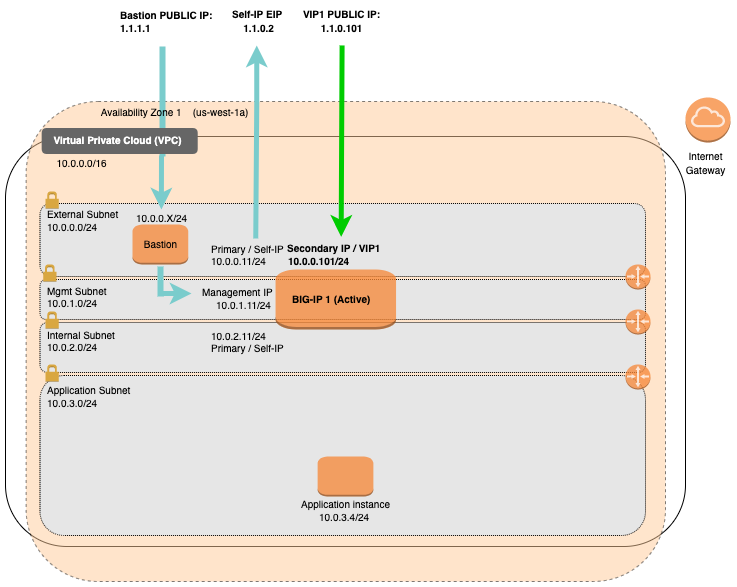

The diagram above was exported from draw.io. Its source (the exported page's mxGraphModel, read from the mxfile embedded in the PNG):
<mxGraphModel dx="1106" dy="1710" grid="1" gridSize="10" guides="1" tooltips="1" connect="1" arrows="1" fold="1" page="1" pageScale="1" pageWidth="1100" pageHeight="850" math="0" shadow="0">
  <root>
    <mxCell id="0" />
    <mxCell id="1" parent="0" />
    <mxCell id="efg4bKFMH5ipVIIAR_OZ-1" value="" style="rounded=1;whiteSpace=wrap;html=1;" parent="1" vertex="1">
      <mxGeometry x="40" y="120" width="680" height="410" as="geometry" />
    </mxCell>
    <mxCell id="efg4bKFMH5ipVIIAR_OZ-4" value="" style="rounded=1;whiteSpace=wrap;html=1;dashed=1;fillColor=#FFCC99;opacity=50;" parent="1" vertex="1">
      <mxGeometry x="60.63" y="85" width="639.37" height="480" as="geometry" />
    </mxCell>
    <mxCell id="efg4bKFMH5ipVIIAR_OZ-5" value="" style="rounded=1;whiteSpace=wrap;html=1;dashed=1;dashPattern=1 1;fillColor=#E6E6E6;" parent="1" vertex="1">
      <mxGeometry x="74.5" y="306" width="605.5" height="50" as="geometry" />
    </mxCell>
    <mxCell id="efg4bKFMH5ipVIIAR_OZ-6" value="" style="rounded=1;whiteSpace=wrap;html=1;dashed=1;dashPattern=1 1;fillColor=#E6E6E6;" parent="1" vertex="1">
      <mxGeometry x="74.5" y="187" width="605.5" height="73" as="geometry" />
    </mxCell>
    <mxCell id="efg4bKFMH5ipVIIAR_OZ-14" value="" style="rounded=1;whiteSpace=wrap;html=1;dashed=1;dashPattern=1 1;fillColor=#E6E6E6;" parent="1" vertex="1">
      <mxGeometry x="74.5" y="359" width="605.5" height="160" as="geometry" />
    </mxCell>
    <mxCell id="efg4bKFMH5ipVIIAR_OZ-37" value="&lt;font style=&quot;font-size: 10px&quot;&gt;External Subnet&lt;/font&gt;" style="text;html=1;align=left;verticalAlign=middle;resizable=0;points=[];autosize=1;" parent="1" vertex="1">
      <mxGeometry x="80" y="186.99887091584554" width="90" height="20" as="geometry" />
    </mxCell>
    <mxCell id="efg4bKFMH5ipVIIAR_OZ-38" value="&lt;font style=&quot;font-size: 10px&quot;&gt;10.0.0.0/24&lt;/font&gt;" style="text;html=1;align=left;verticalAlign=middle;resizable=0;points=[];autosize=1;" parent="1" vertex="1">
      <mxGeometry x="80" y="199.99887091584554" width="70" height="20" as="geometry" />
    </mxCell>
    <mxCell id="efg4bKFMH5ipVIIAR_OZ-39" value="&lt;font style=&quot;font-size: 10px&quot;&gt;Internal Subnet&lt;/font&gt;" style="text;html=1;align=left;verticalAlign=middle;resizable=0;points=[];autosize=1;" parent="1" vertex="1">
      <mxGeometry x="80" y="307.99887091584554" width="80" height="20" as="geometry" />
    </mxCell>
    <mxCell id="efg4bKFMH5ipVIIAR_OZ-40" value="&lt;font style=&quot;font-size: 10px&quot;&gt;10.0.2.0/24&lt;/font&gt;" style="text;html=1;align=left;verticalAlign=middle;resizable=0;points=[];autosize=1;" parent="1" vertex="1">
      <mxGeometry x="80" y="319.99887091584554" width="70" height="20" as="geometry" />
    </mxCell>
    <mxCell id="efg4bKFMH5ipVIIAR_OZ-41" value="&lt;font style=&quot;font-size: 10px&quot;&gt;Application Subnet&lt;/font&gt;" style="text;html=1;align=left;verticalAlign=middle;resizable=0;points=[];autosize=1;" parent="1" vertex="1">
      <mxGeometry x="80" y="362.99887091584554" width="100" height="20" as="geometry" />
    </mxCell>
    <mxCell id="efg4bKFMH5ipVIIAR_OZ-42" value="&lt;font style=&quot;font-size: 10px&quot;&gt;10.0.3.0/24&lt;/font&gt;" style="text;html=1;align=left;verticalAlign=middle;resizable=0;points=[];autosize=1;" parent="1" vertex="1">
      <mxGeometry x="80" y="376.49887091584554" width="70" height="20" as="geometry" />
    </mxCell>
    <mxCell id="efg4bKFMH5ipVIIAR_OZ-44" value="&lt;font style=&quot;font-size: 10px&quot;&gt;10.0.0.0/16&lt;/font&gt;" style="text;html=1;align=center;verticalAlign=middle;resizable=0;points=[];autosize=1;" parent="1" vertex="1">
      <mxGeometry x="81.00361247962397" y="135.99887091584554" width="70" height="20" as="geometry" />
    </mxCell>
    <mxCell id="efg4bKFMH5ipVIIAR_OZ-48" value="&lt;font style=&quot;font-size: 10px&quot;&gt;10.0.0.11/24&lt;/font&gt;" style="text;html=1;align=left;verticalAlign=middle;resizable=0;points=[];autosize=1;" parent="1" vertex="1">
      <mxGeometry x="244" y="233.99887091584554" width="70" height="20" as="geometry" />
    </mxCell>
    <mxCell id="efg4bKFMH5ipVIIAR_OZ-49" value="&lt;font style=&quot;font-size: 10px&quot;&gt;Primary / Self-IP&lt;/font&gt;" style="text;html=1;align=left;verticalAlign=middle;resizable=0;points=[];autosize=1;" parent="1" vertex="1">
      <mxGeometry x="244" y="221.99887091584554" width="90" height="20" as="geometry" />
    </mxCell>
    <mxCell id="efg4bKFMH5ipVIIAR_OZ-50" value="&lt;font style=&quot;font-size: 10px&quot;&gt;&lt;span&gt;10.0.0.101/24&lt;/span&gt;&lt;/font&gt;" style="text;html=1;align=left;verticalAlign=middle;resizable=0;points=[];autosize=1;fontStyle=1" parent="1" vertex="1">
      <mxGeometry x="321.00361247962394" y="233.99887091584554" width="80" height="20" as="geometry" />
    </mxCell>
    <mxCell id="efg4bKFMH5ipVIIAR_OZ-51" value="&lt;font style=&quot;font-size: 10px&quot;&gt;&lt;span&gt;Secondary IP / VIP1&lt;/span&gt;&lt;/font&gt;" style="text;html=1;align=left;verticalAlign=middle;resizable=0;points=[];autosize=1;fontStyle=1" parent="1" vertex="1">
      <mxGeometry x="320.00361247962394" y="220.99887091584554" width="110" height="20" as="geometry" />
    </mxCell>
    <mxCell id="efg4bKFMH5ipVIIAR_OZ-52" value="&lt;font style=&quot;font-size: 10px&quot;&gt;10.0.2.11/24&lt;/font&gt;" style="text;html=1;align=left;verticalAlign=middle;resizable=0;points=[];autosize=1;" parent="1" vertex="1">
      <mxGeometry x="244" y="309.24887091584554" width="70" height="20" as="geometry" />
    </mxCell>
    <mxCell id="efg4bKFMH5ipVIIAR_OZ-53" value="&lt;font style=&quot;font-size: 10px&quot;&gt;Primary / Self-IP&lt;/font&gt;" style="text;html=1;align=left;verticalAlign=middle;resizable=0;points=[];autosize=1;" parent="1" vertex="1">
      <mxGeometry x="244" y="320.74887091584554" width="90" height="20" as="geometry" />
    </mxCell>
    <mxCell id="efg4bKFMH5ipVIIAR_OZ-81" value="&lt;font style=&quot;font-size: 10px&quot;&gt;&lt;b&gt;VIP1 PUBLIC IP:&lt;br&gt;1.1.0.101&lt;/b&gt;&lt;br&gt;&lt;/font&gt;" style="text;html=1;align=center;verticalAlign=middle;resizable=0;points=[];autosize=1;" parent="1" vertex="1">
      <mxGeometry x="331.30361247962406" y="-11" width="90" height="30" as="geometry" />
    </mxCell>
    <mxCell id="efg4bKFMH5ipVIIAR_OZ-82" value="" style="endArrow=classic;html=1;exitX=0.484;exitY=1.13;exitDx=0;exitDy=0;exitPerimeter=0;strokeColor=#00CC00;strokeWidth=5;entryX=0.506;entryY=-0.033;entryDx=0;entryDy=0;entryPerimeter=0;" parent="1" target="efg4bKFMH5ipVIIAR_OZ-51" edge="1">
      <mxGeometry width="50" height="50" relative="1" as="geometry">
        <mxPoint x="376.59361247962397" y="28.95000000000009" as="sourcePoint" />
        <mxPoint x="376.01" y="215.05" as="targetPoint" />
      </mxGeometry>
    </mxCell>
    <mxCell id="efg4bKFMH5ipVIIAR_OZ-88" value="&lt;font style=&quot;font-size: 10px&quot;&gt;Internet&lt;br&gt;Gateway&lt;/font&gt;" style="text;html=1;align=center;verticalAlign=middle;resizable=0;points=[];autosize=1;" parent="1" vertex="1">
      <mxGeometry x="715.0036124796239" y="130.99887091584554" width="50" height="30" as="geometry" />
    </mxCell>
    <mxCell id="efg4bKFMH5ipVIIAR_OZ-157" value="" style="outlineConnect=0;dashed=0;verticalLabelPosition=bottom;verticalAlign=top;align=center;html=1;shape=mxgraph.aws3.internet_gateway;fillColor=#F58536;dashPattern=1 1;strokeColor=#FF0000;strokeWidth=3;fontColor=#000000;opacity=75;" parent="1" vertex="1">
      <mxGeometry x="720" y="81" width="45" height="45" as="geometry" />
    </mxCell>
    <mxCell id="efg4bKFMH5ipVIIAR_OZ-165" value="" style="outlineConnect=0;dashed=0;verticalLabelPosition=bottom;verticalAlign=top;align=center;html=1;shape=mxgraph.aws3.router;fillColor=#F58536;dashPattern=1 1;strokeColor=#FF0000;strokeWidth=3;fontColor=#000000;opacity=75;" parent="1" vertex="1">
      <mxGeometry x="660" y="348" width="25" height="25" as="geometry" />
    </mxCell>
    <mxCell id="efg4bKFMH5ipVIIAR_OZ-172" value="&lt;font style=&quot;font-size: 10px&quot;&gt;Application instance&lt;/font&gt;" style="text;html=1;align=center;verticalAlign=middle;resizable=0;points=[];autosize=1;" parent="1" vertex="1">
      <mxGeometry x="330.00361247962394" y="476.99887091584554" width="100" height="20" as="geometry" />
    </mxCell>
    <mxCell id="ZyVirnshYmv-T8etv02f-1" value="" style="dashed=0;html=1;shape=mxgraph.aws3.permissions;fillColor=#D9A741;dashed=0;strokeColor=#666666;strokeWidth=3;fontColor=#FFFFFF;align=left;" parent="1" vertex="1">
      <mxGeometry x="79.99999999999999" y="175" width="13.2" height="17" as="geometry" />
    </mxCell>
    <mxCell id="ZyVirnshYmv-T8etv02f-3" value="" style="dashed=0;html=1;shape=mxgraph.aws3.permissions;fillColor=#D9A741;dashed=0;strokeColor=#666666;strokeWidth=3;fontColor=#FFFFFF;align=left;" parent="1" vertex="1">
      <mxGeometry x="80" y="348" width="13.2" height="17" as="geometry" />
    </mxCell>
    <mxCell id="d-qxUIl090ATR8sKi6Ey-4" value="" style="rounded=1;whiteSpace=wrap;html=1;dashed=1;dashPattern=1 1;fillColor=#E6E6E6;" parent="1" vertex="1">
      <mxGeometry x="74.5" y="263" width="605.5" height="40" as="geometry" />
    </mxCell>
    <mxCell id="efg4bKFMH5ipVIIAR_OZ-169" value="" style="outlineConnect=0;dashed=0;verticalLabelPosition=bottom;verticalAlign=top;align=center;html=1;shape=mxgraph.aws3.instance;fillColor=#F58534;dashPattern=1 1;strokeColor=#FF0000;strokeWidth=3;fontColor=#000000;opacity=75;" parent="1" vertex="1">
      <mxGeometry x="310.06" y="253" width="120.5" height="60" as="geometry" />
    </mxCell>
    <mxCell id="efg4bKFMH5ipVIIAR_OZ-170" value="&lt;font style=&quot;font-size: 10px&quot;&gt;&lt;b&gt;BIG-IP 1 (Active)&lt;/b&gt;&lt;/font&gt;" style="text;html=1;align=left;verticalAlign=middle;resizable=0;points=[];autosize=1;" parent="1" vertex="1">
      <mxGeometry x="325.31361247962406" y="271.99887091584554" width="90" height="20" as="geometry" />
    </mxCell>
    <mxCell id="d-qxUIl090ATR8sKi6Ey-5" value="&lt;span style=&quot;font-size: 10px&quot;&gt;Mgmt Subnet&lt;/span&gt;" style="text;html=1;align=left;verticalAlign=middle;resizable=0;points=[];autosize=1;" parent="1" vertex="1">
      <mxGeometry x="80" y="263.99887091584554" width="70" height="20" as="geometry" />
    </mxCell>
    <mxCell id="d-qxUIl090ATR8sKi6Ey-6" value="&lt;font style=&quot;font-size: 10px&quot;&gt;10.0.1.0/24&lt;/font&gt;" style="text;html=1;align=left;verticalAlign=middle;resizable=0;points=[];autosize=1;" parent="1" vertex="1">
      <mxGeometry x="80" y="275.99887091584554" width="70" height="20" as="geometry" />
    </mxCell>
    <mxCell id="d-qxUIl090ATR8sKi6Ey-7" value="&lt;font style=&quot;font-size: 10px&quot;&gt;10.0.1.11/24&lt;/font&gt;" style="text;html=1;align=center;verticalAlign=middle;resizable=0;points=[];autosize=1;" parent="1" vertex="1">
      <mxGeometry x="242.693612479624" y="278.49887091584554" width="70" height="20" as="geometry" />
    </mxCell>
    <mxCell id="d-qxUIl090ATR8sKi6Ey-10" value="&lt;font style=&quot;font-size: 10px&quot;&gt;10.0.3.4/24&lt;/font&gt;" style="text;html=1;align=left;verticalAlign=middle;resizable=0;points=[];autosize=1;" parent="1" vertex="1">
      <mxGeometry x="352.13361247962393" y="489.99887091584554" width="70" height="20" as="geometry" />
    </mxCell>
    <mxCell id="d-qxUIl090ATR8sKi6Ey-11" value="" style="outlineConnect=0;dashed=0;verticalLabelPosition=bottom;verticalAlign=top;align=center;html=1;shape=mxgraph.aws3.instance;fillColor=#F58534;dashPattern=1 1;strokeColor=#FF0000;strokeWidth=3;fontColor=#000000;opacity=75;" parent="1" vertex="1">
      <mxGeometry x="352.13" y="440" width="55.75" height="40" as="geometry" />
    </mxCell>
    <mxCell id="efg4bKFMH5ipVIIAR_OZ-159" value="" style="outlineConnect=0;dashed=0;verticalLabelPosition=bottom;verticalAlign=top;align=center;html=1;shape=mxgraph.aws3.router;fillColor=#F58536;dashPattern=1 1;strokeColor=#FF0000;strokeWidth=3;fontColor=#000000;opacity=75;" parent="1" vertex="1">
      <mxGeometry x="660" y="248" width="25" height="25" as="geometry" />
    </mxCell>
    <mxCell id="d-qxUIl090ATR8sKi6Ey-12" value="" style="outlineConnect=0;dashed=0;verticalLabelPosition=bottom;verticalAlign=top;align=center;html=1;shape=mxgraph.aws3.router;fillColor=#F58536;dashPattern=1 1;strokeColor=#FF0000;strokeWidth=3;fontColor=#000000;opacity=75;" parent="1" vertex="1">
      <mxGeometry x="660" y="293" width="25" height="25" as="geometry" />
    </mxCell>
    <mxCell id="d-qxUIl090ATR8sKi6Ey-13" value="&lt;span style=&quot;font-size: 10px&quot;&gt;Management IP&lt;/span&gt;" style="text;html=1;align=left;verticalAlign=middle;resizable=0;points=[];autosize=1;" parent="1" vertex="1">
      <mxGeometry x="234.97361247962394" y="265.49887091584554" width="90" height="20" as="geometry" />
    </mxCell>
    <mxCell id="ZyVirnshYmv-T8etv02f-2" value="" style="dashed=0;html=1;shape=mxgraph.aws3.permissions;fillColor=#D9A741;dashed=0;strokeColor=#666666;strokeWidth=3;fontColor=#FFFFFF;align=left;" parent="1" vertex="1">
      <mxGeometry x="79.99999999999999" y="295" width="13.2" height="17" as="geometry" />
    </mxCell>
    <mxCell id="d-qxUIl090ATR8sKi6Ey-14" value="" style="dashed=0;html=1;shape=mxgraph.aws3.permissions;fillColor=#D9A741;dashed=0;strokeColor=#666666;strokeWidth=3;fontColor=#FFFFFF;align=left;" parent="1" vertex="1">
      <mxGeometry x="77.71999999999998" y="248" width="13.2" height="17" as="geometry" />
    </mxCell>
    <mxCell id="o4g-7UImJrtaYwPKRa-v-1" value="" style="endArrow=classic;html=1;exitX=1;exitY=0.75;exitDx=0;exitDy=0;exitPerimeter=0;strokeWidth=5;strokeColor=#7ACCCC;" parent="1" edge="1">
      <mxGeometry width="50" height="50" relative="1" as="geometry">
        <mxPoint x="290.28" y="221.9988709158456" as="sourcePoint" />
        <mxPoint x="291.28" y="29" as="targetPoint" />
        <Array as="points">
          <mxPoint x="291.28" y="77" />
        </Array>
      </mxGeometry>
    </mxCell>
    <mxCell id="o4g-7UImJrtaYwPKRa-v-2" value="&lt;font style=&quot;font-size: 10px&quot;&gt;&lt;b&gt;Self-IP EIP &lt;br&gt;1.1.0.2&lt;/b&gt;&lt;br&gt;&lt;/font&gt;" style="text;html=1;align=center;verticalAlign=middle;resizable=0;points=[];autosize=1;" parent="1" vertex="1">
      <mxGeometry x="257.7936124796241" y="-11" width="70" height="30" as="geometry" />
    </mxCell>
    <mxCell id="o4g-7UImJrtaYwPKRa-v-5" value="" style="endArrow=classic;html=1;entryX=0.5;entryY=0;entryDx=0;entryDy=0;entryPerimeter=0;strokeWidth=5;strokeColor=#7ACCCC;" parent="1" edge="1">
      <mxGeometry width="50" height="50" relative="1" as="geometry">
        <mxPoint x="196" y="139" as="sourcePoint" />
        <mxPoint x="195.875" y="193" as="targetPoint" />
      </mxGeometry>
    </mxCell>
    <mxCell id="o4g-7UImJrtaYwPKRa-v-12" value="" style="endArrow=none;html=1;strokeWidth=6;strokeColor=#7ACCCC;" parent="1" edge="1">
      <mxGeometry width="50" height="50" relative="1" as="geometry">
        <mxPoint x="197" y="140" as="sourcePoint" />
        <mxPoint x="197" y="30" as="targetPoint" />
      </mxGeometry>
    </mxCell>
    <mxCell id="o4g-7UImJrtaYwPKRa-v-14" value="&lt;font style=&quot;font-size: 10px&quot;&gt;&lt;b&gt;Bastion PUBLIC IP:&lt;br&gt;&lt;div&gt;1.1.1.1&lt;/div&gt;&lt;/b&gt;&lt;/font&gt;" style="text;html=1;align=left;verticalAlign=middle;resizable=0;points=[];autosize=1;" parent="1" vertex="1">
      <mxGeometry x="153.0036124796241" y="-11" width="110" height="30" as="geometry" />
    </mxCell>
    <mxCell id="efg4bKFMH5ipVIIAR_OZ-193" value="" style="rounded=1;whiteSpace=wrap;html=1;strokeWidth=3;fontColor=#000000;align=left;fillColor=#666666;strokeColor=#666666;" parent="1" vertex="1">
      <mxGeometry x="77.66999999999999" y="113" width="153.05" height="23" as="geometry" />
    </mxCell>
    <mxCell id="efg4bKFMH5ipVIIAR_OZ-195" value="&lt;font style=&quot;font-size: 10px&quot;&gt;&lt;span&gt;&lt;b&gt;Virtual Private Cloud (VPC)&lt;/b&gt;&lt;/span&gt;&lt;/font&gt;" style="text;html=1;align=center;verticalAlign=middle;resizable=0;points=[];autosize=1;fontStyle=0;fontColor=#FFFFFF;" parent="1" vertex="1">
      <mxGeometry x="82.00361247962398" y="112.99887091584554" width="140" height="20" as="geometry" />
    </mxCell>
    <mxCell id="efg4bKFMH5ipVIIAR_OZ-29" value="&lt;font style=&quot;font-size: 10px&quot;&gt;Availability Zone 1&amp;nbsp; &amp;nbsp; (us-west-1a)&lt;/font&gt;" style="text;html=1;align=center;verticalAlign=middle;resizable=0;points=[];autosize=1;" parent="1" vertex="1">
      <mxGeometry x="128.723612479624" y="84.99887091584554" width="160" height="20" as="geometry" />
    </mxCell>
    <mxCell id="XtKgE1QaX6DO7RKp9CMP-1" value="" style="outlineConnect=0;dashed=0;verticalLabelPosition=bottom;verticalAlign=top;align=center;html=1;shape=mxgraph.aws3.instance;fillColor=#F58534;dashPattern=1 1;strokeColor=#FF0000;strokeWidth=3;fontColor=#000000;opacity=75;" vertex="1" parent="1">
      <mxGeometry x="167" y="208" width="55.75" height="40" as="geometry" />
    </mxCell>
    <mxCell id="XtKgE1QaX6DO7RKp9CMP-2" value="&lt;font style=&quot;font-size: 10px&quot;&gt;Bastion&lt;/font&gt;" style="text;html=1;align=center;verticalAlign=middle;resizable=0;points=[];autosize=1;" vertex="1" parent="1">
      <mxGeometry x="169.87361247962397" y="216.99887091584554" width="50" height="20" as="geometry" />
    </mxCell>
    <mxCell id="XtKgE1QaX6DO7RKp9CMP-3" value="&lt;font style=&quot;font-size: 10px&quot;&gt;10.0.0.X/24&lt;/font&gt;" style="text;html=1;align=left;verticalAlign=middle;resizable=0;points=[];autosize=1;" vertex="1" parent="1">
      <mxGeometry x="169.00361247962397" y="190.99887091584554" width="70" height="20" as="geometry" />
    </mxCell>
    <mxCell id="XtKgE1QaX6DO7RKp9CMP-4" value="" style="endArrow=classic;html=1;entryX=-0.033;entryY=0.475;entryDx=0;entryDy=0;entryPerimeter=0;strokeWidth=5;strokeColor=#7ACCCC;" edge="1" parent="1">
      <mxGeometry width="50" height="50" relative="1" as="geometry">
        <mxPoint x="195" y="277" as="sourcePoint" />
        <mxPoint x="226.00361247962383" y="276.9988709158456" as="targetPoint" />
      </mxGeometry>
    </mxCell>
    <mxCell id="XtKgE1QaX6DO7RKp9CMP-5" value="" style="endArrow=none;html=1;strokeWidth=6;strokeColor=#7ACCCC;" edge="1" parent="1">
      <mxGeometry width="50" height="50" relative="1" as="geometry">
        <mxPoint x="195" y="280" as="sourcePoint" />
        <mxPoint x="195" y="250" as="targetPoint" />
      </mxGeometry>
    </mxCell>
  </root>
</mxGraphModel>